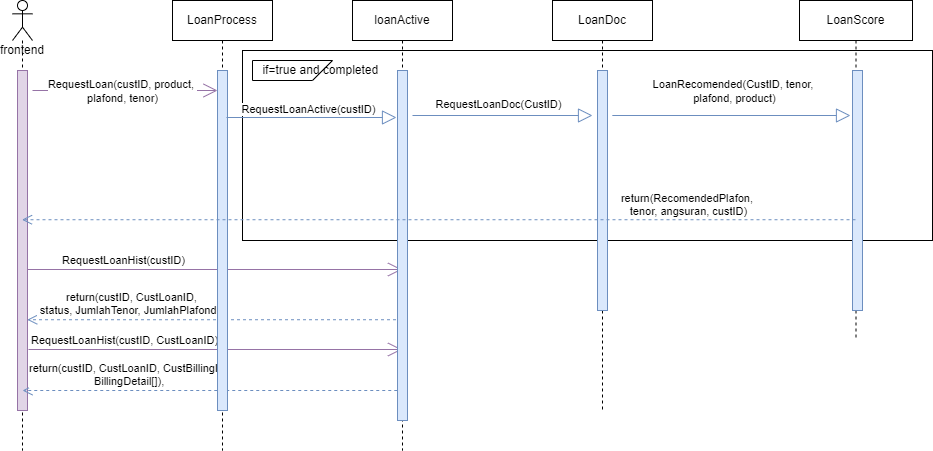

The diagram above was exported from draw.io. Its source (the exported page's mxGraphModel, read from the mxfile embedded in the PNG):
<mxGraphModel dx="1438" dy="844" grid="1" gridSize="10" guides="1" tooltips="1" connect="1" arrows="1" fold="1" page="1" pageScale="1" pageWidth="827" pageHeight="1169" math="0" shadow="0">
  <root>
    <mxCell id="ghT2PIX3gEnOfMVyOK_P-0" />
    <mxCell id="ghT2PIX3gEnOfMVyOK_P-1" parent="ghT2PIX3gEnOfMVyOK_P-0" />
    <mxCell id="wFYCBykW2A3fup8egGHn-4" value="frontend" style="shape=umlLifeline;participant=umlActor;perimeter=lifelinePerimeter;whiteSpace=wrap;html=1;container=1;collapsible=0;recursiveResize=0;verticalAlign=top;spacingTop=36;outlineConnect=0;" vertex="1" parent="ghT2PIX3gEnOfMVyOK_P-1">
      <mxGeometry x="40" y="20" width="20" height="450" as="geometry" />
    </mxCell>
    <mxCell id="wFYCBykW2A3fup8egGHn-5" value="" style="html=1;points=[];perimeter=orthogonalPerimeter;fillColor=#e1d5e7;strokeColor=#9673a6;" vertex="1" parent="wFYCBykW2A3fup8egGHn-4">
      <mxGeometry x="5" y="70" width="10" height="340" as="geometry" />
    </mxCell>
    <mxCell id="wFYCBykW2A3fup8egGHn-15" value="" style="endArrow=open;endFill=1;endSize=12;html=1;rounded=0;fillColor=#e1d5e7;strokeColor=#9673a6;" edge="1" parent="ghT2PIX3gEnOfMVyOK_P-1" target="wFYCBykW2A3fup8egGHn-3">
      <mxGeometry width="160" relative="1" as="geometry">
        <mxPoint x="60" y="110" as="sourcePoint" />
        <mxPoint x="220" y="110" as="targetPoint" />
      </mxGeometry>
    </mxCell>
    <mxCell id="wFYCBykW2A3fup8egGHn-16" value="RequestLoan(custID, product, &lt;br&gt;plafond, tenor)" style="edgeLabel;html=1;align=center;verticalAlign=middle;resizable=0;points=[];" vertex="1" connectable="0" parent="wFYCBykW2A3fup8egGHn-15">
      <mxGeometry x="-0.255" y="1" relative="1" as="geometry">
        <mxPoint x="21" y="1" as="offset" />
      </mxGeometry>
    </mxCell>
    <mxCell id="wFYCBykW2A3fup8egGHn-39" value="return(custID, CustLoanID,&lt;br&gt;&amp;nbsp;status, JumlahTenor, JumlahPlafond), &lt;br&gt;" style="html=1;verticalAlign=bottom;endArrow=open;dashed=1;endSize=8;rounded=0;fillColor=#dae8fc;strokeColor=#6c8ebf;" edge="1" parent="ghT2PIX3gEnOfMVyOK_P-1">
      <mxGeometry x="0.4383" relative="1" as="geometry">
        <mxPoint x="429.4999999999998" y="339.23" as="sourcePoint" />
        <mxPoint x="54.75" y="339.23" as="targetPoint" />
        <mxPoint as="offset" />
      </mxGeometry>
    </mxCell>
    <mxCell id="-e-IrAFPkmM91dF3eJy8-3" value="return(custID, CustLoanID, CustBillingID&lt;br&gt;&amp;nbsp;BillingDetail[]), " style="html=1;verticalAlign=bottom;endArrow=open;dashed=1;endSize=8;rounded=0;fillColor=#dae8fc;strokeColor=#6c8ebf;" edge="1" parent="ghT2PIX3gEnOfMVyOK_P-1">
      <mxGeometry x="0.4383" relative="1" as="geometry">
        <mxPoint x="424.7499999999998" y="410" as="sourcePoint" />
        <mxPoint x="50" y="410" as="targetPoint" />
        <mxPoint as="offset" />
      </mxGeometry>
    </mxCell>
    <mxCell id="-e-IrAFPkmM91dF3eJy8-4" value="" style="rounded=0;whiteSpace=wrap;html=1;" vertex="1" parent="ghT2PIX3gEnOfMVyOK_P-1">
      <mxGeometry x="270" y="70" width="690" height="190" as="geometry" />
    </mxCell>
    <mxCell id="wFYCBykW2A3fup8egGHn-2" value="LoanProcess" style="shape=umlLifeline;perimeter=lifelinePerimeter;whiteSpace=wrap;html=1;container=1;collapsible=0;recursiveResize=0;outlineConnect=0;" vertex="1" parent="ghT2PIX3gEnOfMVyOK_P-1">
      <mxGeometry x="200" y="20" width="100" height="450" as="geometry" />
    </mxCell>
    <mxCell id="wFYCBykW2A3fup8egGHn-37" value="" style="endArrow=open;endFill=1;endSize=12;html=1;rounded=0;fillColor=#e1d5e7;strokeColor=#9673a6;" edge="1" parent="wFYCBykW2A3fup8egGHn-2" target="wFYCBykW2A3fup8egGHn-27">
      <mxGeometry width="160" relative="1" as="geometry">
        <mxPoint x="-145" y="269" as="sourcePoint" />
        <mxPoint x="224.32999999999993" y="287.04999999999995" as="targetPoint" />
      </mxGeometry>
    </mxCell>
    <mxCell id="wFYCBykW2A3fup8egGHn-38" value="RequestLoanHist(custID)" style="edgeLabel;html=1;align=center;verticalAlign=middle;resizable=0;points=[];" vertex="1" connectable="0" parent="wFYCBykW2A3fup8egGHn-37">
      <mxGeometry x="-0.255" y="1" relative="1" as="geometry">
        <mxPoint x="-45" y="-9" as="offset" />
      </mxGeometry>
    </mxCell>
    <mxCell id="-e-IrAFPkmM91dF3eJy8-1" value="" style="endArrow=open;endFill=1;endSize=12;html=1;rounded=0;fillColor=#e1d5e7;strokeColor=#9673a6;" edge="1" parent="wFYCBykW2A3fup8egGHn-2" target="wFYCBykW2A3fup8egGHn-27">
      <mxGeometry width="160" relative="1" as="geometry">
        <mxPoint x="-144" y="349" as="sourcePoint" />
        <mxPoint x="223.7199999999998" y="375.5999999999999" as="targetPoint" />
      </mxGeometry>
    </mxCell>
    <mxCell id="-e-IrAFPkmM91dF3eJy8-2" value="RequestLoanHist(custID, CustLoanID)" style="edgeLabel;html=1;align=center;verticalAlign=middle;resizable=0;points=[];" vertex="1" connectable="0" parent="-e-IrAFPkmM91dF3eJy8-1">
      <mxGeometry x="-0.255" y="1" relative="1" as="geometry">
        <mxPoint x="-45" y="-9" as="offset" />
      </mxGeometry>
    </mxCell>
    <mxCell id="wFYCBykW2A3fup8egGHn-3" value="" style="html=1;points=[];perimeter=orthogonalPerimeter;fillColor=#dae8fc;strokeColor=#6c8ebf;" vertex="1" parent="wFYCBykW2A3fup8egGHn-2">
      <mxGeometry x="45" y="70" width="10" height="340" as="geometry" />
    </mxCell>
    <mxCell id="wFYCBykW2A3fup8egGHn-27" value="loanActive" style="shape=umlLifeline;perimeter=lifelinePerimeter;whiteSpace=wrap;html=1;container=1;collapsible=0;recursiveResize=0;outlineConnect=0;" vertex="1" parent="ghT2PIX3gEnOfMVyOK_P-1">
      <mxGeometry x="380" y="20" width="100" height="450" as="geometry" />
    </mxCell>
    <mxCell id="wFYCBykW2A3fup8egGHn-28" value="" style="html=1;points=[];perimeter=orthogonalPerimeter;fillColor=#dae8fc;strokeColor=#6c8ebf;" vertex="1" parent="wFYCBykW2A3fup8egGHn-27">
      <mxGeometry x="45" y="70" width="10" height="350" as="geometry" />
    </mxCell>
    <mxCell id="wFYCBykW2A3fup8egGHn-29" value="" style="endArrow=block;endFill=0;endSize=12;html=1;rounded=0;fillColor=#dae8fc;strokeColor=#6c8ebf;" edge="1" parent="wFYCBykW2A3fup8egGHn-27">
      <mxGeometry width="160" relative="1" as="geometry">
        <mxPoint x="-126" y="117" as="sourcePoint" />
        <mxPoint x="44" y="117" as="targetPoint" />
      </mxGeometry>
    </mxCell>
    <mxCell id="wFYCBykW2A3fup8egGHn-30" value="RequestLoanActive(custID)" style="edgeLabel;html=1;align=center;verticalAlign=middle;resizable=0;points=[];" vertex="1" connectable="0" parent="wFYCBykW2A3fup8egGHn-29">
      <mxGeometry x="-0.255" y="1" relative="1" as="geometry">
        <mxPoint x="17" y="-8" as="offset" />
      </mxGeometry>
    </mxCell>
    <mxCell id="wFYCBykW2A3fup8egGHn-25" value="LoanDoc" style="shape=umlLifeline;perimeter=lifelinePerimeter;whiteSpace=wrap;html=1;container=1;collapsible=0;recursiveResize=0;outlineConnect=0;" vertex="1" parent="ghT2PIX3gEnOfMVyOK_P-1">
      <mxGeometry x="580" y="20" width="100" height="410" as="geometry" />
    </mxCell>
    <mxCell id="wFYCBykW2A3fup8egGHn-26" value="" style="html=1;points=[];perimeter=orthogonalPerimeter;fillColor=#dae8fc;strokeColor=#6c8ebf;" vertex="1" parent="wFYCBykW2A3fup8egGHn-25">
      <mxGeometry x="45" y="70" width="10" height="240" as="geometry" />
    </mxCell>
    <mxCell id="wFYCBykW2A3fup8egGHn-31" value="" style="endArrow=block;endFill=0;endSize=12;html=1;rounded=0;fillColor=#dae8fc;strokeColor=#6c8ebf;" edge="1" parent="wFYCBykW2A3fup8egGHn-25">
      <mxGeometry width="160" relative="1" as="geometry">
        <mxPoint x="-140" y="115" as="sourcePoint" />
        <mxPoint x="40" y="115" as="targetPoint" />
      </mxGeometry>
    </mxCell>
    <mxCell id="wFYCBykW2A3fup8egGHn-32" value="RequestLoanDoc(CustID)" style="edgeLabel;html=1;align=center;verticalAlign=middle;resizable=0;points=[];" vertex="1" connectable="0" parent="wFYCBykW2A3fup8egGHn-31">
      <mxGeometry x="-0.255" y="1" relative="1" as="geometry">
        <mxPoint x="17" y="-11" as="offset" />
      </mxGeometry>
    </mxCell>
    <mxCell id="wFYCBykW2A3fup8egGHn-33" value="LoanScore" style="shape=umlLifeline;perimeter=lifelinePerimeter;whiteSpace=wrap;html=1;container=1;collapsible=0;recursiveResize=0;outlineConnect=0;" vertex="1" parent="ghT2PIX3gEnOfMVyOK_P-1">
      <mxGeometry x="827" y="20" width="113" height="340" as="geometry" />
    </mxCell>
    <mxCell id="wFYCBykW2A3fup8egGHn-34" value="" style="html=1;points=[];perimeter=orthogonalPerimeter;fillColor=#dae8fc;strokeColor=#6c8ebf;" vertex="1" parent="wFYCBykW2A3fup8egGHn-33">
      <mxGeometry x="53" y="70" width="10" height="240" as="geometry" />
    </mxCell>
    <mxCell id="wFYCBykW2A3fup8egGHn-35" value="" style="endArrow=block;endFill=0;endSize=12;html=1;rounded=0;fillColor=#dae8fc;strokeColor=#6c8ebf;" edge="1" parent="wFYCBykW2A3fup8egGHn-33">
      <mxGeometry width="160" relative="1" as="geometry">
        <mxPoint x="-187.16666666666674" y="115" as="sourcePoint" />
        <mxPoint x="51" y="115" as="targetPoint" />
      </mxGeometry>
    </mxCell>
    <mxCell id="wFYCBykW2A3fup8egGHn-36" value="LoanRecomended(CustID, tenor, &lt;br&gt;plafond, product)" style="edgeLabel;html=1;align=center;verticalAlign=middle;resizable=0;points=[];" vertex="1" connectable="0" parent="wFYCBykW2A3fup8egGHn-35">
      <mxGeometry x="-0.255" y="1" relative="1" as="geometry">
        <mxPoint x="33" y="-24" as="offset" />
      </mxGeometry>
    </mxCell>
    <mxCell id="wFYCBykW2A3fup8egGHn-17" value="return(RecomendedPlafon, &lt;br&gt;tenor, angsuran, custID)" style="html=1;verticalAlign=bottom;endArrow=open;dashed=1;endSize=8;rounded=0;fillColor=#dae8fc;strokeColor=#6c8ebf;" edge="1" parent="ghT2PIX3gEnOfMVyOK_P-1" source="wFYCBykW2A3fup8egGHn-33">
      <mxGeometry x="-0.5973" y="1" relative="1" as="geometry">
        <mxPoint x="750" y="250" as="sourcePoint" />
        <mxPoint x="49.5" y="239.23000000000002" as="targetPoint" />
        <mxPoint x="1" as="offset" />
      </mxGeometry>
    </mxCell>
    <mxCell id="wFYCBykW2A3fup8egGHn-18" value="" style="shape=card;whiteSpace=wrap;html=1;rotation=-180;" vertex="1" parent="ghT2PIX3gEnOfMVyOK_P-1">
      <mxGeometry x="280" y="80" width="80" height="20" as="geometry" />
    </mxCell>
    <mxCell id="wFYCBykW2A3fup8egGHn-22" value="if=true and completed&amp;nbsp;" style="text;html=1;strokeColor=none;fillColor=none;align=center;verticalAlign=middle;whiteSpace=wrap;rounded=0;" vertex="1" parent="ghT2PIX3gEnOfMVyOK_P-1">
      <mxGeometry x="280" y="75" width="140" height="30" as="geometry" />
    </mxCell>
  </root>
</mxGraphModel>